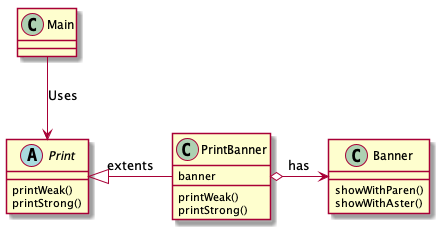

The diagram above was rendered by PlantUML. Its source (embedded in the PNG):
@startuml Sample2

abstract class Print {
    printWeak()
    printStrong()
}

class PrintBanner {
    banner
    printWeak()
    printStrong()
}

class Banner {
    showWithParen()
    showWithAster()
}

Main --> Print : Uses

Print <|- PrintBanner : extents

PrintBanner o-> Banner : has

@enduml